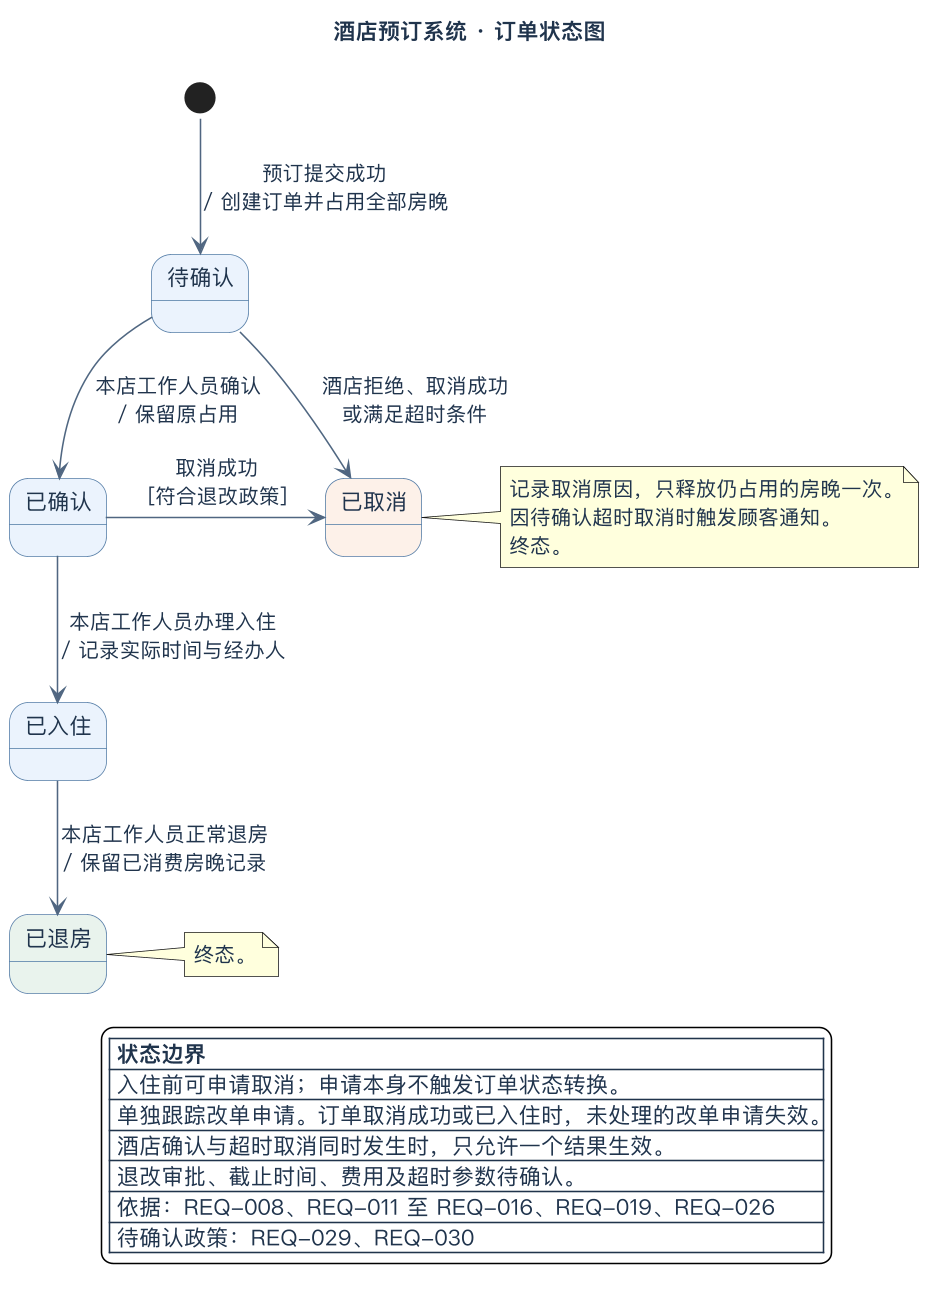

The diagram above was rendered by PlantUML. Its source (embedded in the PNG):
@startuml
!pragma layout smetana
skinparam defaultFontName "PingFang SC"
skinparam backgroundColor #FFFFFF
skinparam shadowing false
skinparam defaultFontColor #20344D
skinparam ArrowColor #506781
skinparam state {
  BackgroundColor #EAF3FC
  BorderColor #557CA6
}
skinparam nodesep 50
skinparam ranksep 46
skinparam dpi 150
title 酒店预订系统 · 订单状态图

state "待确认" as Pending
state "已确认" as Confirmed
state "已入住" as CheckedIn
state "已退房" as CheckedOut #E8F2EC
state "已取消" as Cancelled #FCF0E8

[*] --> Pending : 预订提交成功\n/ 创建订单并占用全部房晚
Pending --> Confirmed : 本店工作人员确认\n/ 保留原占用
Pending -right-> Cancelled : 酒店拒绝、取消成功\n或满足超时条件
Confirmed -right-> Cancelled : 取消成功\n[符合退改政策]
Confirmed --> CheckedIn : 本店工作人员办理入住\n/ 记录实际时间与经办人
CheckedIn --> CheckedOut : 本店工作人员正常退房\n/ 保留已消费房晚记录

note right of Cancelled
  记录取消原因，只释放仍占用的房晚一次。
  因待确认超时取消时触发顾客通知。
  终态。
end note
note right of CheckedOut
  终态。
end note

legend bottom
  |= 状态边界 |
  | 入住前可申请取消；申请本身不触发订单状态转换。 |
  | 单独跟踪改单申请。订单取消成功或已入住时，未处理的改单申请失效。 |
  | 酒店确认与超时取消同时发生时，只允许一个结果生效。 |
  | 退改审批、截止时间、费用及超时参数待确认。 |
  | 依据：REQ-008、REQ-011 至 REQ-016、REQ-019、REQ-026 |
  | 待确认政策：REQ-029、REQ-030 |
endlegend
@enduml